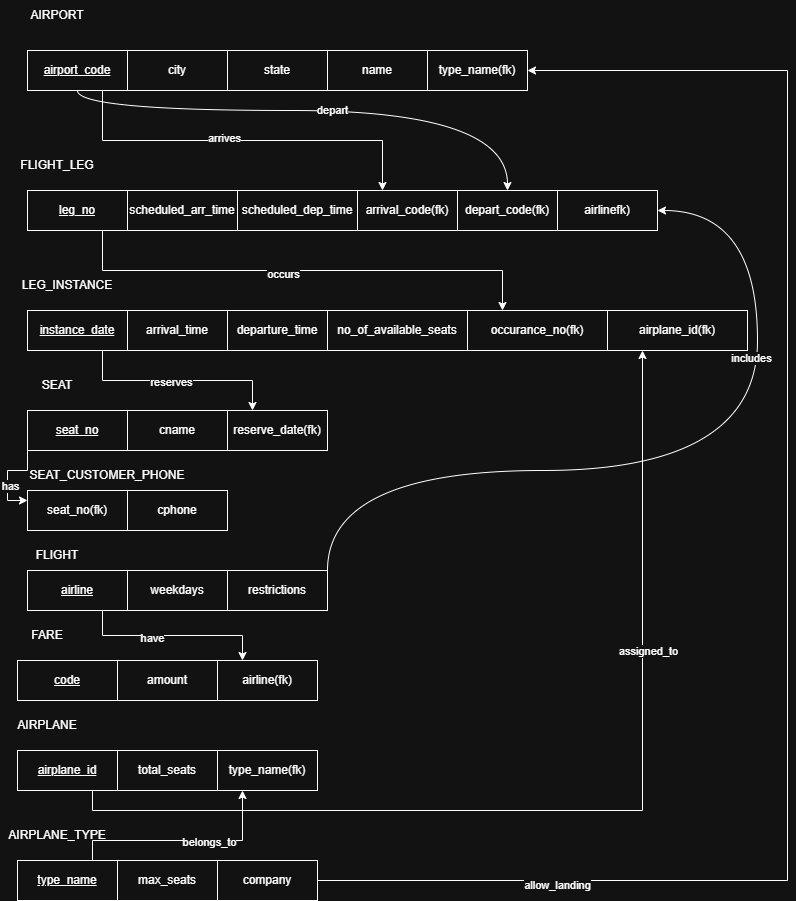

The diagram above was exported from draw.io. Its source (the exported page's mxGraphModel, read from the mxfile embedded in the PNG):
<mxGraphModel dx="1011" dy="1108" grid="1" gridSize="10" guides="1" tooltips="1" connect="1" arrows="1" fold="1" page="1" pageScale="1" pageWidth="850" pageHeight="1100" math="0" shadow="0">
  <root>
    <mxCell id="0" />
    <mxCell id="1" parent="0" />
    <mxCell id="CDKj9Zy2buHVjcKQBcEs-14" edge="1" parent="1" source="CDKj9Zy2buHVjcKQBcEs-3" style="edgeStyle=orthogonalEdgeStyle;rounded=0;orthogonalLoop=1;jettySize=auto;html=1;exitX=0.75;exitY=1;exitDx=0;exitDy=0;entryX=0.25;entryY=0;entryDx=0;entryDy=0;" target="CDKj9Zy2buHVjcKQBcEs-12">
      <mxGeometry relative="1" as="geometry" />
    </mxCell>
    <mxCell id="CDKj9Zy2buHVjcKQBcEs-15" connectable="0" parent="CDKj9Zy2buHVjcKQBcEs-14" style="edgeLabel;html=1;align=center;verticalAlign=middle;resizable=0;points=[];" value="arrives" vertex="1">
      <mxGeometry relative="1" x="-0.1" y="3" as="geometry">
        <mxPoint as="offset" />
      </mxGeometry>
    </mxCell>
    <mxCell id="CDKj9Zy2buHVjcKQBcEs-3" parent="1" style="whiteSpace=wrap;html=1;align=center;" value="&lt;u&gt;airport_code&lt;/u&gt;" vertex="1">
      <mxGeometry height="40" width="100" x="80" y="80" as="geometry" />
    </mxCell>
    <mxCell id="CDKj9Zy2buHVjcKQBcEs-4" parent="1" style="text;html=1;whiteSpace=wrap;strokeColor=none;fillColor=none;align=center;verticalAlign=middle;rounded=0;" value="AIRPORT" vertex="1">
      <mxGeometry height="30" width="60" x="80" y="30" as="geometry" />
    </mxCell>
    <mxCell id="CDKj9Zy2buHVjcKQBcEs-5" parent="1" style="whiteSpace=wrap;html=1;align=center;" value="city" vertex="1">
      <mxGeometry height="40" width="100" x="180" y="80" as="geometry" />
    </mxCell>
    <mxCell id="CDKj9Zy2buHVjcKQBcEs-6" parent="1" style="whiteSpace=wrap;html=1;align=center;" value="state" vertex="1">
      <mxGeometry height="40" width="100" x="280" y="80" as="geometry" />
    </mxCell>
    <mxCell id="CDKj9Zy2buHVjcKQBcEs-7" parent="1" style="whiteSpace=wrap;html=1;align=center;" value="name" vertex="1">
      <mxGeometry height="40" width="100" x="380" y="80" as="geometry" />
    </mxCell>
    <mxCell id="CDKj9Zy2buHVjcKQBcEs-25" edge="1" parent="1" source="CDKj9Zy2buHVjcKQBcEs-8" style="edgeStyle=orthogonalEdgeStyle;rounded=0;orthogonalLoop=1;jettySize=auto;html=1;exitX=0.75;exitY=1;exitDx=0;exitDy=0;entryX=0.25;entryY=0;entryDx=0;entryDy=0;" target="CDKj9Zy2buHVjcKQBcEs-24">
      <mxGeometry relative="1" as="geometry" />
    </mxCell>
    <mxCell id="CDKj9Zy2buHVjcKQBcEs-26" connectable="0" parent="CDKj9Zy2buHVjcKQBcEs-25" style="edgeLabel;html=1;align=center;verticalAlign=middle;resizable=0;points=[];" value="occurs" vertex="1">
      <mxGeometry relative="1" x="-0.0833" y="-3" as="geometry">
        <mxPoint as="offset" />
      </mxGeometry>
    </mxCell>
    <mxCell id="CDKj9Zy2buHVjcKQBcEs-8" parent="1" style="whiteSpace=wrap;html=1;align=center;" value="&lt;u&gt;leg_no&lt;/u&gt;" vertex="1">
      <mxGeometry height="40" width="100" x="80" y="220" as="geometry" />
    </mxCell>
    <mxCell id="CDKj9Zy2buHVjcKQBcEs-9" parent="1" style="text;html=1;whiteSpace=wrap;strokeColor=none;fillColor=none;align=center;verticalAlign=middle;rounded=0;" value="FLIGHT_LEG" vertex="1">
      <mxGeometry height="30" width="60" x="80" y="180" as="geometry" />
    </mxCell>
    <mxCell id="CDKj9Zy2buHVjcKQBcEs-10" parent="1" style="whiteSpace=wrap;html=1;align=center;" value="scheduled_arr_time" vertex="1">
      <mxGeometry height="40" width="110" x="180" y="220" as="geometry" />
    </mxCell>
    <mxCell id="CDKj9Zy2buHVjcKQBcEs-11" parent="1" style="whiteSpace=wrap;html=1;align=center;" value="scheduled_dep_time" vertex="1">
      <mxGeometry height="40" width="120" x="290" y="220" as="geometry" />
    </mxCell>
    <mxCell id="CDKj9Zy2buHVjcKQBcEs-12" parent="1" style="whiteSpace=wrap;html=1;align=center;" value="arrival_code(fk)" vertex="1">
      <mxGeometry height="40" width="100" x="410" y="220" as="geometry" />
    </mxCell>
    <mxCell id="CDKj9Zy2buHVjcKQBcEs-16" edge="1" parent="1" source="CDKj9Zy2buHVjcKQBcEs-3" style="edgeStyle=orthogonalEdgeStyle;rounded=0;orthogonalLoop=1;jettySize=auto;html=1;exitX=0.5;exitY=1;exitDx=0;exitDy=0;entryX=0.5;entryY=0;entryDx=0;entryDy=0;curved=1;" target="CDKj9Zy2buHVjcKQBcEs-13">
      <mxGeometry relative="1" as="geometry">
        <Array as="points">
          <mxPoint x="130" y="140" />
          <mxPoint x="560" y="140" />
        </Array>
        <mxPoint x="140" y="140" as="sourcePoint" />
      </mxGeometry>
    </mxCell>
    <mxCell id="CDKj9Zy2buHVjcKQBcEs-18" connectable="0" parent="CDKj9Zy2buHVjcKQBcEs-16" style="edgeLabel;html=1;align=center;verticalAlign=middle;resizable=0;points=[];" value="depart" vertex="1">
      <mxGeometry relative="1" x="0.034" y="1" as="geometry">
        <mxPoint as="offset" />
      </mxGeometry>
    </mxCell>
    <mxCell id="CDKj9Zy2buHVjcKQBcEs-13" parent="1" style="whiteSpace=wrap;html=1;align=center;" value="depart_code(fk)" vertex="1">
      <mxGeometry height="40" width="100" x="510" y="220" as="geometry" />
    </mxCell>
    <mxCell id="CDKj9Zy2buHVjcKQBcEs-32" edge="1" parent="1" source="CDKj9Zy2buHVjcKQBcEs-19" style="edgeStyle=orthogonalEdgeStyle;rounded=0;orthogonalLoop=1;jettySize=auto;html=1;exitX=0.75;exitY=1;exitDx=0;exitDy=0;entryX=0.25;entryY=0;entryDx=0;entryDy=0;" target="CDKj9Zy2buHVjcKQBcEs-31">
      <mxGeometry relative="1" as="geometry" />
    </mxCell>
    <mxCell id="CDKj9Zy2buHVjcKQBcEs-33" connectable="0" parent="CDKj9Zy2buHVjcKQBcEs-32" style="edgeLabel;html=1;align=center;verticalAlign=middle;resizable=0;points=[];" value="reserves" vertex="1">
      <mxGeometry relative="1" x="-0.0645" y="-1" as="geometry">
        <mxPoint as="offset" />
      </mxGeometry>
    </mxCell>
    <mxCell id="CDKj9Zy2buHVjcKQBcEs-19" parent="1" style="whiteSpace=wrap;html=1;align=center;" value="&lt;u&gt;instance_date&lt;/u&gt;" vertex="1">
      <mxGeometry height="40" width="100" x="80" y="340" as="geometry" />
    </mxCell>
    <mxCell id="CDKj9Zy2buHVjcKQBcEs-20" parent="1" style="text;html=1;whiteSpace=wrap;strokeColor=none;fillColor=none;align=center;verticalAlign=middle;rounded=0;" value="LEG_INSTANCE" vertex="1">
      <mxGeometry height="30" width="60" x="90" y="300" as="geometry" />
    </mxCell>
    <mxCell id="CDKj9Zy2buHVjcKQBcEs-21" parent="1" style="whiteSpace=wrap;html=1;align=center;" value="arrival_time" vertex="1">
      <mxGeometry height="40" width="100" x="180" y="340" as="geometry" />
    </mxCell>
    <mxCell id="CDKj9Zy2buHVjcKQBcEs-22" parent="1" style="whiteSpace=wrap;html=1;align=center;" value="departure_time" vertex="1">
      <mxGeometry height="40" width="100" x="280" y="340" as="geometry" />
    </mxCell>
    <mxCell id="CDKj9Zy2buHVjcKQBcEs-23" parent="1" style="whiteSpace=wrap;html=1;align=center;" value="no_of_available_seats" vertex="1">
      <mxGeometry height="40" width="140" x="380" y="340" as="geometry" />
    </mxCell>
    <mxCell id="CDKj9Zy2buHVjcKQBcEs-24" parent="1" style="whiteSpace=wrap;html=1;align=center;" value="occurance_no(fk)" vertex="1">
      <mxGeometry height="40" width="140" x="520" y="340" as="geometry" />
    </mxCell>
    <mxCell id="CDKj9Zy2buHVjcKQBcEs-27" parent="1" style="text;html=1;whiteSpace=wrap;strokeColor=none;fillColor=none;align=center;verticalAlign=middle;rounded=0;" value="SEAT" vertex="1">
      <mxGeometry height="30" width="60" x="80" y="400" as="geometry" />
    </mxCell>
    <mxCell id="CDKj9Zy2buHVjcKQBcEs-37" edge="1" parent="1" source="CDKj9Zy2buHVjcKQBcEs-28" style="edgeStyle=orthogonalEdgeStyle;rounded=0;orthogonalLoop=1;jettySize=auto;html=1;exitX=0;exitY=1;exitDx=0;exitDy=0;entryX=0;entryY=0.25;entryDx=0;entryDy=0;" target="CDKj9Zy2buHVjcKQBcEs-35">
      <mxGeometry relative="1" as="geometry" />
    </mxCell>
    <mxCell id="CDKj9Zy2buHVjcKQBcEs-38" connectable="0" parent="CDKj9Zy2buHVjcKQBcEs-37" style="edgeLabel;html=1;align=center;verticalAlign=middle;resizable=0;points=[];" value="has" vertex="1">
      <mxGeometry relative="1" x="0.2222" y="2" as="geometry">
        <mxPoint as="offset" />
      </mxGeometry>
    </mxCell>
    <mxCell id="CDKj9Zy2buHVjcKQBcEs-28" parent="1" style="whiteSpace=wrap;html=1;align=center;" value="&lt;u&gt;seat_no&lt;/u&gt;" vertex="1">
      <mxGeometry height="40" width="100" x="80" y="440" as="geometry" />
    </mxCell>
    <mxCell id="CDKj9Zy2buHVjcKQBcEs-29" parent="1" style="whiteSpace=wrap;html=1;align=center;" value="cname" vertex="1">
      <mxGeometry height="40" width="100" x="180" y="440" as="geometry" />
    </mxCell>
    <mxCell id="CDKj9Zy2buHVjcKQBcEs-30" parent="1" style="whiteSpace=wrap;html=1;align=center;" value="cphone" vertex="1">
      <mxGeometry height="40" width="100" x="180" y="520" as="geometry" />
    </mxCell>
    <mxCell id="CDKj9Zy2buHVjcKQBcEs-31" parent="1" style="whiteSpace=wrap;html=1;align=center;" value="reserve_date(fk)" vertex="1">
      <mxGeometry height="40" width="100" x="280" y="440" as="geometry" />
    </mxCell>
    <mxCell id="CDKj9Zy2buHVjcKQBcEs-35" parent="1" style="whiteSpace=wrap;html=1;align=center;" value="seat_no(fk)" vertex="1">
      <mxGeometry height="40" width="100" x="80" y="520" as="geometry" />
    </mxCell>
    <mxCell id="CDKj9Zy2buHVjcKQBcEs-36" parent="1" style="text;html=1;whiteSpace=wrap;strokeColor=none;fillColor=none;align=center;verticalAlign=middle;rounded=0;" value="SEAT_CUSTOMER_PHONE" vertex="1">
      <mxGeometry height="30" width="60" x="130" y="490" as="geometry" />
    </mxCell>
    <mxCell id="CDKj9Zy2buHVjcKQBcEs-48" edge="1" parent="1" source="CDKj9Zy2buHVjcKQBcEs-39" style="edgeStyle=orthogonalEdgeStyle;rounded=0;orthogonalLoop=1;jettySize=auto;html=1;exitX=0.75;exitY=1;exitDx=0;exitDy=0;entryX=0.25;entryY=0;entryDx=0;entryDy=0;" target="CDKj9Zy2buHVjcKQBcEs-47">
      <mxGeometry relative="1" as="geometry" />
    </mxCell>
    <mxCell id="CDKj9Zy2buHVjcKQBcEs-49" connectable="0" parent="CDKj9Zy2buHVjcKQBcEs-48" style="edgeLabel;html=1;align=center;verticalAlign=middle;resizable=0;points=[];" value="have" vertex="1">
      <mxGeometry relative="1" x="-0.2211" y="-2" as="geometry">
        <mxPoint as="offset" />
      </mxGeometry>
    </mxCell>
    <mxCell id="CDKj9Zy2buHVjcKQBcEs-39" parent="1" style="whiteSpace=wrap;html=1;align=center;" value="&lt;u&gt;airline&lt;/u&gt;" vertex="1">
      <mxGeometry height="40" width="100" x="80" y="600" as="geometry" />
    </mxCell>
    <mxCell id="CDKj9Zy2buHVjcKQBcEs-40" parent="1" style="text;html=1;whiteSpace=wrap;strokeColor=none;fillColor=none;align=center;verticalAlign=middle;rounded=0;" value="FLIGHT" vertex="1">
      <mxGeometry height="30" width="60" x="80" y="570" as="geometry" />
    </mxCell>
    <mxCell id="CDKj9Zy2buHVjcKQBcEs-41" parent="1" style="whiteSpace=wrap;html=1;align=center;" value="weekdays" vertex="1">
      <mxGeometry height="40" width="100" x="180" y="600" as="geometry" />
    </mxCell>
    <mxCell id="CDKj9Zy2buHVjcKQBcEs-53" edge="1" parent="1" source="CDKj9Zy2buHVjcKQBcEs-42" style="edgeStyle=orthogonalEdgeStyle;rounded=0;orthogonalLoop=1;jettySize=auto;html=1;exitX=1;exitY=0;exitDx=0;exitDy=0;curved=1;entryX=1;entryY=0.5;entryDx=0;entryDy=0;" target="CDKj9Zy2buHVjcKQBcEs-55">
      <mxGeometry relative="1" as="geometry">
        <Array as="points">
          <mxPoint x="380" y="500" />
          <mxPoint x="810" y="500" />
          <mxPoint x="810" y="240" />
        </Array>
        <mxPoint x="780" y="240" as="targetPoint" />
      </mxGeometry>
    </mxCell>
    <mxCell id="CDKj9Zy2buHVjcKQBcEs-54" connectable="0" parent="CDKj9Zy2buHVjcKQBcEs-53" style="edgeLabel;html=1;align=center;verticalAlign=middle;resizable=0;points=[];" value="includes" vertex="1">
      <mxGeometry relative="1" x="0.4444" y="7" as="geometry">
        <mxPoint as="offset" />
      </mxGeometry>
    </mxCell>
    <mxCell id="CDKj9Zy2buHVjcKQBcEs-42" parent="1" style="whiteSpace=wrap;html=1;align=center;" value="restrictions" vertex="1">
      <mxGeometry height="40" width="100" x="280" y="600" as="geometry" />
    </mxCell>
    <mxCell id="CDKj9Zy2buHVjcKQBcEs-44" parent="1" style="whiteSpace=wrap;html=1;align=center;" value="amount" vertex="1">
      <mxGeometry height="40" width="100" x="170" y="690" as="geometry" />
    </mxCell>
    <mxCell id="CDKj9Zy2buHVjcKQBcEs-45" parent="1" style="text;html=1;whiteSpace=wrap;strokeColor=none;fillColor=none;align=center;verticalAlign=middle;rounded=0;" value="FARE" vertex="1">
      <mxGeometry height="30" width="60" x="70" y="650" as="geometry" />
    </mxCell>
    <mxCell id="CDKj9Zy2buHVjcKQBcEs-46" parent="1" style="whiteSpace=wrap;html=1;align=center;" value="&lt;u&gt;code&lt;/u&gt;" vertex="1">
      <mxGeometry height="40" width="100" x="70" y="690" as="geometry" />
    </mxCell>
    <mxCell id="CDKj9Zy2buHVjcKQBcEs-47" parent="1" style="whiteSpace=wrap;html=1;align=center;" value="airline(fk)" vertex="1">
      <mxGeometry height="40" width="100" x="270" y="690" as="geometry" />
    </mxCell>
    <mxCell id="CDKj9Zy2buHVjcKQBcEs-55" parent="1" style="whiteSpace=wrap;html=1;align=center;" value="airlinefk)" vertex="1">
      <mxGeometry height="40" width="100" x="610" y="220" as="geometry" />
    </mxCell>
    <mxCell id="CDKj9Zy2buHVjcKQBcEs-59" edge="1" parent="1" source="CDKj9Zy2buHVjcKQBcEs-56" style="edgeStyle=orthogonalEdgeStyle;rounded=0;orthogonalLoop=1;jettySize=auto;html=1;exitX=0.75;exitY=1;exitDx=0;exitDy=0;entryX=0.25;entryY=1;entryDx=0;entryDy=0;" target="CDKj9Zy2buHVjcKQBcEs-60">
      <mxGeometry relative="1" as="geometry">
        <mxPoint x="710" y="431" as="targetPoint" />
      </mxGeometry>
    </mxCell>
    <mxCell id="CDKj9Zy2buHVjcKQBcEs-61" connectable="0" parent="CDKj9Zy2buHVjcKQBcEs-59" style="edgeLabel;html=1;align=center;verticalAlign=middle;resizable=0;points=[];" value="assigned_to" vertex="1">
      <mxGeometry relative="1" x="-0.4524" y="-2" as="geometry">
        <mxPoint x="293" y="-162" as="offset" />
      </mxGeometry>
    </mxCell>
    <mxCell id="CDKj9Zy2buHVjcKQBcEs-56" parent="1" style="whiteSpace=wrap;html=1;align=center;" value="&lt;u&gt;airplane_id&lt;/u&gt;" vertex="1">
      <mxGeometry height="40" width="100" x="70" y="780" as="geometry" />
    </mxCell>
    <mxCell id="CDKj9Zy2buHVjcKQBcEs-57" parent="1" style="text;html=1;whiteSpace=wrap;strokeColor=none;fillColor=none;align=center;verticalAlign=middle;rounded=0;" value="AIRPLANE" vertex="1">
      <mxGeometry height="30" width="60" x="70" y="740" as="geometry" />
    </mxCell>
    <mxCell id="CDKj9Zy2buHVjcKQBcEs-58" parent="1" style="whiteSpace=wrap;html=1;align=center;" value="total_seats" vertex="1">
      <mxGeometry height="40" width="100" x="170" y="780" as="geometry" />
    </mxCell>
    <mxCell id="CDKj9Zy2buHVjcKQBcEs-60" parent="1" style="whiteSpace=wrap;html=1;align=center;" value="airplane_id(fk)" vertex="1">
      <mxGeometry height="40" width="140" x="660" y="340" as="geometry" />
    </mxCell>
    <mxCell id="CDKj9Zy2buHVjcKQBcEs-67" edge="1" parent="1" source="CDKj9Zy2buHVjcKQBcEs-62" style="edgeStyle=orthogonalEdgeStyle;rounded=0;orthogonalLoop=1;jettySize=auto;html=1;exitX=0.75;exitY=0;exitDx=0;exitDy=0;entryX=0.25;entryY=1;entryDx=0;entryDy=0;" target="CDKj9Zy2buHVjcKQBcEs-66">
      <mxGeometry relative="1" as="geometry">
        <Array as="points">
          <mxPoint x="145" y="870" />
          <mxPoint x="295" y="870" />
        </Array>
      </mxGeometry>
    </mxCell>
    <mxCell id="CDKj9Zy2buHVjcKQBcEs-68" connectable="0" parent="CDKj9Zy2buHVjcKQBcEs-67" style="edgeLabel;html=1;align=center;verticalAlign=middle;resizable=0;points=[];" value="belongs_to" vertex="1">
      <mxGeometry relative="1" x="0.2364" y="-1" as="geometry">
        <mxPoint as="offset" />
      </mxGeometry>
    </mxCell>
    <mxCell id="CDKj9Zy2buHVjcKQBcEs-62" parent="1" style="whiteSpace=wrap;html=1;align=center;" value="&lt;u&gt;type_name&lt;/u&gt;" vertex="1">
      <mxGeometry height="40" width="100" x="70" y="890" as="geometry" />
    </mxCell>
    <mxCell id="CDKj9Zy2buHVjcKQBcEs-63" parent="1" style="text;html=1;whiteSpace=wrap;strokeColor=none;fillColor=none;align=center;verticalAlign=middle;rounded=0;" value="AIRPLANE_TYPE" vertex="1">
      <mxGeometry height="30" width="60" x="80" y="850" as="geometry" />
    </mxCell>
    <mxCell id="CDKj9Zy2buHVjcKQBcEs-64" parent="1" style="whiteSpace=wrap;html=1;align=center;" value="max_seats" vertex="1">
      <mxGeometry height="40" width="100" x="170" y="890" as="geometry" />
    </mxCell>
    <mxCell id="CDKj9Zy2buHVjcKQBcEs-69" edge="1" parent="1" source="CDKj9Zy2buHVjcKQBcEs-65" style="edgeStyle=orthogonalEdgeStyle;rounded=0;orthogonalLoop=1;jettySize=auto;html=1;exitX=1;exitY=0.5;exitDx=0;exitDy=0;entryX=1;entryY=0.5;entryDx=0;entryDy=0;" target="CDKj9Zy2buHVjcKQBcEs-70">
      <mxGeometry relative="1" as="geometry">
        <Array as="points">
          <mxPoint x="840" y="910" />
          <mxPoint x="840" y="100" />
        </Array>
        <mxPoint x="840" y="80" as="targetPoint" />
      </mxGeometry>
    </mxCell>
    <mxCell id="CDKj9Zy2buHVjcKQBcEs-71" connectable="0" parent="CDKj9Zy2buHVjcKQBcEs-69" style="edgeLabel;html=1;align=center;verticalAlign=middle;resizable=0;points=[];" value="allow_landing" vertex="1">
      <mxGeometry relative="1" x="-0.6896" y="-4" as="geometry">
        <mxPoint as="offset" />
      </mxGeometry>
    </mxCell>
    <mxCell id="CDKj9Zy2buHVjcKQBcEs-65" parent="1" style="whiteSpace=wrap;html=1;align=center;" value="company" vertex="1">
      <mxGeometry height="40" width="100" x="270" y="890" as="geometry" />
    </mxCell>
    <mxCell id="CDKj9Zy2buHVjcKQBcEs-66" parent="1" style="whiteSpace=wrap;html=1;align=center;" value="type_name(fk)" vertex="1">
      <mxGeometry height="40" width="100" x="270" y="780" as="geometry" />
    </mxCell>
    <mxCell id="CDKj9Zy2buHVjcKQBcEs-70" parent="1" style="whiteSpace=wrap;html=1;align=center;" value="type_name(fk)" vertex="1">
      <mxGeometry height="40" width="100" x="480" y="80" as="geometry" />
    </mxCell>
  </root>
</mxGraphModel>